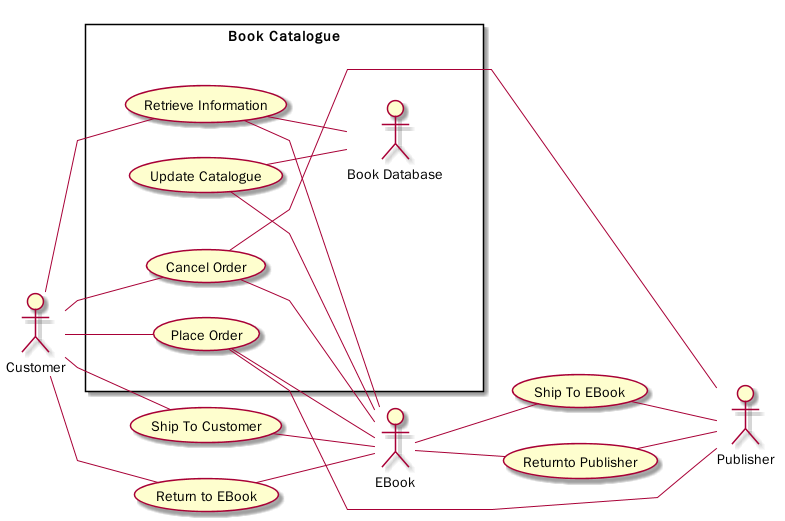

The diagram above was rendered by PlantUML. Its source (embedded in the PNG):
@startUML EBook Use Case Diagram
skinparam linetype polyline
left to right direction
Actor Customer as customer
Actor EBook as ebook
Actor Publisher as publisher
rectangle "Book Catalogue" {
    together {
        Actor "Book Database" as bookLog
        (Retrieve Information) as getBook
        customer -- getBook
        getBook -- ebook
        getBook -- bookLog

        (Update Catalogue) as updateCatalogue
        ebook -- updateCatalogue
        updateCatalogue -- bookLog
    }

    together {
        (Place Order) as order
        customer -- order
        order -- ebook
        order--publisher

        (Cancel Order) as cancelOrder
        customer -- cancelOrder
        cancelOrder -- ebook
        cancelOrder--publisher
    }
}

(Ship To EBook) as shipEBook
shipEBook -- publisher
(Ship To Customer) as shipCustomer
customer -- shipCustomer
ebook -- shipEBook
shipCustomer -- ebook

(Return to EBook) as returnCustomer
(Returnto Publisher) as returnPublisher
customer -- returnCustomer
returnCustomer -- ebook
ebook -- returnPublisher
returnPublisher -- publisher

@endUML